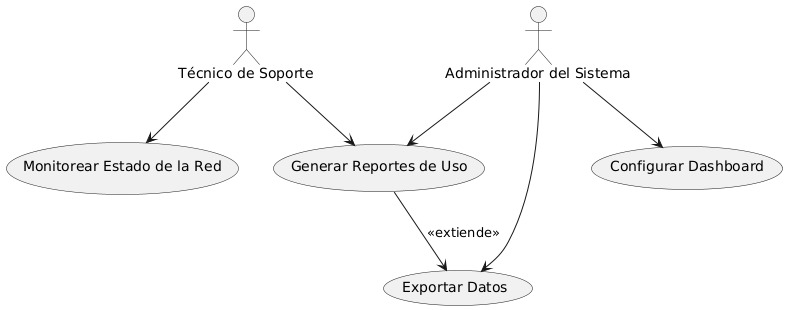

The diagram above was rendered by PlantUML. Its source (embedded in the PNG):
@startuml
actor "Técnico de Soporte" as Soporte
actor "Administrador del Sistema" as Admin

usecase "Monitorear Estado de la Red" as UC_Monitorear
usecase "Generar Reportes de Uso" as UC_Reportes
usecase "Exportar Datos" as UC_Exportar
usecase "Configurar Dashboard" as UC_Configuracion

Soporte --> UC_Monitorear
Soporte --> UC_Reportes

Admin --> UC_Configuracion
Admin --> UC_Reportes
Admin --> UC_Exportar

UC_Reportes --> UC_Exportar : <<extiende>>
@enduml